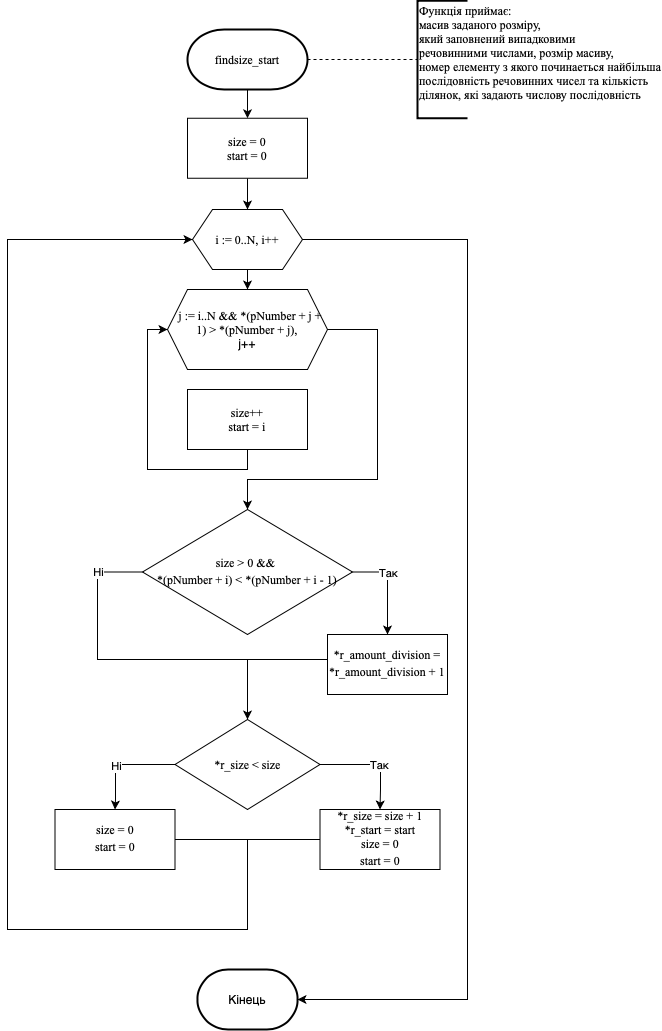

The diagram above was exported from draw.io. Its source (the exported page's mxGraphModel, read from the mxfile embedded in the PNG):
<mxGraphModel dx="1113" dy="779" grid="1" gridSize="10" guides="1" tooltips="1" connect="1" arrows="1" fold="1" page="1" pageScale="1" pageWidth="827" pageHeight="1169" math="0" shadow="0">
  <root>
    <mxCell id="5F8kQo-9Vwp_VLMYyOxP-0" />
    <mxCell id="5F8kQo-9Vwp_VLMYyOxP-1" parent="5F8kQo-9Vwp_VLMYyOxP-0" />
    <mxCell id="pqAi29yVqYKBqkpxuWpp-33" style="edgeStyle=orthogonalEdgeStyle;rounded=0;orthogonalLoop=1;jettySize=auto;html=1;entryX=0;entryY=0.5;entryDx=0;entryDy=0;entryPerimeter=0;endArrow=none;endFill=0;dashed=1;" parent="5F8kQo-9Vwp_VLMYyOxP-1" source="pqAi29yVqYKBqkpxuWpp-30" target="pqAi29yVqYKBqkpxuWpp-32" edge="1">
      <mxGeometry relative="1" as="geometry" />
    </mxCell>
    <mxCell id="yyTBasDdguP-2Pt7srEe-4" style="edgeStyle=orthogonalEdgeStyle;rounded=0;orthogonalLoop=1;jettySize=auto;html=1;entryX=0.5;entryY=0;entryDx=0;entryDy=0;" edge="1" parent="5F8kQo-9Vwp_VLMYyOxP-1" source="pqAi29yVqYKBqkpxuWpp-30" target="yyTBasDdguP-2Pt7srEe-2">
      <mxGeometry relative="1" as="geometry" />
    </mxCell>
    <mxCell id="pqAi29yVqYKBqkpxuWpp-30" value="&lt;p class=&quot;MsoNormal&quot; style=&quot;margin: 0cm&quot;&gt;&lt;font face=&quot;Times New Roman&quot; style=&quot;font-size: 12px&quot;&gt;findsize_start&lt;/font&gt;&lt;font face=&quot;Calibri, sans-serif&quot; style=&quot;font-size: medium&quot;&gt;&lt;/font&gt;&lt;/p&gt;" style="strokeWidth=2;html=1;shape=mxgraph.flowchart.terminator;whiteSpace=wrap;" parent="5F8kQo-9Vwp_VLMYyOxP-1" vertex="1">
      <mxGeometry x="370" y="60" width="120" height="60" as="geometry" />
    </mxCell>
    <mxCell id="pqAi29yVqYKBqkpxuWpp-32" value="&lt;font face=&quot;Times New Roman&quot;&gt;Функція приймає: &lt;br&gt;масив заданого розміру,&lt;br&gt;який заповнений випадковими&lt;br&gt;речовинними числами, розмір масиву,&lt;br&gt;номер елементу з якого починаеться найбільша&lt;br&gt;послідовність речовинних чисел та кількість&amp;nbsp;&lt;br&gt;ділянок, які задають числову послідовність&lt;br&gt;&lt;br&gt;&lt;/font&gt;" style="strokeWidth=2;html=1;shape=mxgraph.flowchart.annotation_1;align=left;pointerEvents=1;" parent="5F8kQo-9Vwp_VLMYyOxP-1" vertex="1">
      <mxGeometry x="600" y="31.25" width="50" height="117.5" as="geometry" />
    </mxCell>
    <mxCell id="yyTBasDdguP-2Pt7srEe-7" style="edgeStyle=orthogonalEdgeStyle;rounded=0;orthogonalLoop=1;jettySize=auto;html=1;" edge="1" parent="5F8kQo-9Vwp_VLMYyOxP-1" source="pqAi29yVqYKBqkpxuWpp-35" target="yyTBasDdguP-2Pt7srEe-6">
      <mxGeometry relative="1" as="geometry" />
    </mxCell>
    <mxCell id="yyTBasDdguP-2Pt7srEe-29" style="edgeStyle=orthogonalEdgeStyle;rounded=0;orthogonalLoop=1;jettySize=auto;html=1;entryX=1;entryY=0.5;entryDx=0;entryDy=0;entryPerimeter=0;endArrow=classic;endFill=1;" edge="1" parent="5F8kQo-9Vwp_VLMYyOxP-1" source="pqAi29yVqYKBqkpxuWpp-35" target="pqAi29yVqYKBqkpxuWpp-41">
      <mxGeometry relative="1" as="geometry">
        <Array as="points">
          <mxPoint x="650" y="270" />
          <mxPoint x="650" y="1030" />
        </Array>
      </mxGeometry>
    </mxCell>
    <mxCell id="pqAi29yVqYKBqkpxuWpp-35" value="&lt;font face=&quot;Times New Roman&quot;&gt;i := 0..N,&amp;nbsp;i++&lt;br&gt;&lt;/font&gt;" style="shape=hexagon;perimeter=hexagonPerimeter2;whiteSpace=wrap;html=1;fixedSize=1;" parent="5F8kQo-9Vwp_VLMYyOxP-1" vertex="1">
      <mxGeometry x="375" y="240" width="110" height="60" as="geometry" />
    </mxCell>
    <mxCell id="pqAi29yVqYKBqkpxuWpp-41" value="Кінець" style="strokeWidth=2;html=1;shape=mxgraph.flowchart.terminator;whiteSpace=wrap;" parent="5F8kQo-9Vwp_VLMYyOxP-1" vertex="1">
      <mxGeometry x="380" y="1000" width="100" height="60" as="geometry" />
    </mxCell>
    <mxCell id="yyTBasDdguP-2Pt7srEe-5" style="edgeStyle=orthogonalEdgeStyle;rounded=0;orthogonalLoop=1;jettySize=auto;html=1;entryX=0.5;entryY=0;entryDx=0;entryDy=0;" edge="1" parent="5F8kQo-9Vwp_VLMYyOxP-1" source="yyTBasDdguP-2Pt7srEe-2" target="pqAi29yVqYKBqkpxuWpp-35">
      <mxGeometry relative="1" as="geometry" />
    </mxCell>
    <mxCell id="yyTBasDdguP-2Pt7srEe-2" value="&lt;font face=&quot;Times New Roman&quot;&gt;size = 0&lt;br&gt;start = 0&lt;br&gt;&lt;/font&gt;" style="rounded=0;whiteSpace=wrap;html=1;" vertex="1" parent="5F8kQo-9Vwp_VLMYyOxP-1">
      <mxGeometry x="370" y="148.75" width="120" height="60" as="geometry" />
    </mxCell>
    <mxCell id="yyTBasDdguP-2Pt7srEe-11" style="edgeStyle=orthogonalEdgeStyle;rounded=0;orthogonalLoop=1;jettySize=auto;html=1;entryX=0.5;entryY=0;entryDx=0;entryDy=0;" edge="1" parent="5F8kQo-9Vwp_VLMYyOxP-1" source="yyTBasDdguP-2Pt7srEe-6" target="yyTBasDdguP-2Pt7srEe-10">
      <mxGeometry relative="1" as="geometry">
        <Array as="points">
          <mxPoint x="560" y="360" />
          <mxPoint x="560" y="510" />
          <mxPoint x="430" y="510" />
        </Array>
      </mxGeometry>
    </mxCell>
    <mxCell id="yyTBasDdguP-2Pt7srEe-6" value="&lt;font face=&quot;Times New Roman&quot; style=&quot;font-size: 12px&quot;&gt;&amp;nbsp; j := i..N &amp;amp;&amp;amp;&amp;nbsp;&lt;span&gt;*(pNumber + j + 1) &amp;gt; *(pNumber + j),&lt;br&gt;&lt;/span&gt;&lt;/font&gt;j++&lt;br&gt;&lt;p class=&quot;MsoNormal&quot; style=&quot;margin: 0cm ; font-size: medium ; font-family: &amp;#34;calibri&amp;#34; , sans-serif&quot;&gt;&lt;/p&gt;" style="shape=hexagon;perimeter=hexagonPerimeter2;whiteSpace=wrap;html=1;fixedSize=1;" vertex="1" parent="5F8kQo-9Vwp_VLMYyOxP-1">
      <mxGeometry x="350" y="320" width="160" height="80" as="geometry" />
    </mxCell>
    <mxCell id="yyTBasDdguP-2Pt7srEe-9" style="edgeStyle=orthogonalEdgeStyle;rounded=0;orthogonalLoop=1;jettySize=auto;html=1;entryX=0;entryY=0.5;entryDx=0;entryDy=0;" edge="1" parent="5F8kQo-9Vwp_VLMYyOxP-1" source="yyTBasDdguP-2Pt7srEe-8" target="yyTBasDdguP-2Pt7srEe-6">
      <mxGeometry relative="1" as="geometry">
        <Array as="points">
          <mxPoint x="430" y="500" />
          <mxPoint x="330" y="500" />
          <mxPoint x="330" y="360" />
        </Array>
      </mxGeometry>
    </mxCell>
    <mxCell id="yyTBasDdguP-2Pt7srEe-8" value="&lt;font face=&quot;Times New Roman&quot;&gt;size++&lt;br&gt;start = i&lt;br&gt;&lt;/font&gt;" style="rounded=0;whiteSpace=wrap;html=1;" vertex="1" parent="5F8kQo-9Vwp_VLMYyOxP-1">
      <mxGeometry x="370" y="420" width="120" height="60" as="geometry" />
    </mxCell>
    <mxCell id="yyTBasDdguP-2Pt7srEe-14" style="edgeStyle=orthogonalEdgeStyle;rounded=0;orthogonalLoop=1;jettySize=auto;html=1;entryX=0.5;entryY=0;entryDx=0;entryDy=0;" edge="1" parent="5F8kQo-9Vwp_VLMYyOxP-1" source="yyTBasDdguP-2Pt7srEe-10" target="yyTBasDdguP-2Pt7srEe-12">
      <mxGeometry relative="1" as="geometry">
        <Array as="points">
          <mxPoint x="570" y="602" />
        </Array>
      </mxGeometry>
    </mxCell>
    <mxCell id="yyTBasDdguP-2Pt7srEe-15" value="Так" style="edgeLabel;html=1;align=center;verticalAlign=middle;resizable=0;points=[];" vertex="1" connectable="0" parent="yyTBasDdguP-2Pt7srEe-14">
      <mxGeometry x="-0.1415" y="1" relative="1" as="geometry">
        <mxPoint x="-1" y="-6.24" as="offset" />
      </mxGeometry>
    </mxCell>
    <mxCell id="yyTBasDdguP-2Pt7srEe-17" style="edgeStyle=orthogonalEdgeStyle;rounded=0;orthogonalLoop=1;jettySize=auto;html=1;entryX=0.5;entryY=0;entryDx=0;entryDy=0;" edge="1" parent="5F8kQo-9Vwp_VLMYyOxP-1" source="yyTBasDdguP-2Pt7srEe-10" target="yyTBasDdguP-2Pt7srEe-16">
      <mxGeometry relative="1" as="geometry">
        <Array as="points">
          <mxPoint x="280" y="602" />
          <mxPoint x="280" y="690" />
          <mxPoint x="430" y="690" />
        </Array>
      </mxGeometry>
    </mxCell>
    <mxCell id="yyTBasDdguP-2Pt7srEe-19" value="Ні" style="edgeLabel;html=1;align=center;verticalAlign=middle;resizable=0;points=[];" vertex="1" connectable="0" parent="yyTBasDdguP-2Pt7srEe-17">
      <mxGeometry x="-0.6471" y="1" relative="1" as="geometry">
        <mxPoint x="-1" y="-14.81000000000001" as="offset" />
      </mxGeometry>
    </mxCell>
    <mxCell id="yyTBasDdguP-2Pt7srEe-10" value="&lt;p class=&quot;MsoNormal&quot; style=&quot;margin: 0cm&quot;&gt;&lt;font face=&quot;Times New Roman&quot; style=&quot;font-size: 12px&quot;&gt;size &amp;gt; 0 &amp;amp;&amp;amp;&amp;nbsp;&lt;/font&gt;&lt;/p&gt;&lt;p class=&quot;MsoNormal&quot; style=&quot;margin: 0cm&quot;&gt;&lt;font face=&quot;Times New Roman&quot; style=&quot;font-size: 12px&quot;&gt;*(pNumber + i) &amp;lt; *(pNumber + i - 1)&lt;/font&gt;&lt;font face=&quot;Calibri, sans-serif&quot; style=&quot;font-size: medium&quot;&gt;&lt;/font&gt;&lt;/p&gt;" style="rhombus;whiteSpace=wrap;html=1;" vertex="1" parent="5F8kQo-9Vwp_VLMYyOxP-1">
      <mxGeometry x="325" y="540" width="210" height="125" as="geometry" />
    </mxCell>
    <mxCell id="yyTBasDdguP-2Pt7srEe-18" style="edgeStyle=orthogonalEdgeStyle;rounded=0;orthogonalLoop=1;jettySize=auto;html=1;endArrow=none;endFill=0;" edge="1" parent="5F8kQo-9Vwp_VLMYyOxP-1" source="yyTBasDdguP-2Pt7srEe-12">
      <mxGeometry relative="1" as="geometry">
        <mxPoint x="430" y="690" as="targetPoint" />
        <Array as="points">
          <mxPoint x="460" y="690" />
          <mxPoint x="460" y="690" />
        </Array>
      </mxGeometry>
    </mxCell>
    <mxCell id="yyTBasDdguP-2Pt7srEe-12" value="&lt;p class=&quot;MsoNormal&quot; style=&quot;margin: 0cm&quot;&gt;&lt;font face=&quot;Times New Roman&quot; style=&quot;font-size: 12px&quot;&gt;*r_amount_division = *r_amount_division + 1&lt;/font&gt;&lt;font face=&quot;Calibri, sans-serif&quot; style=&quot;font-size: medium&quot;&gt;&lt;/font&gt;&lt;/p&gt;" style="rounded=0;whiteSpace=wrap;html=1;" vertex="1" parent="5F8kQo-9Vwp_VLMYyOxP-1">
      <mxGeometry x="510" y="665" width="120" height="60" as="geometry" />
    </mxCell>
    <mxCell id="yyTBasDdguP-2Pt7srEe-22" style="edgeStyle=orthogonalEdgeStyle;rounded=0;orthogonalLoop=1;jettySize=auto;html=1;entryX=0.5;entryY=0;entryDx=0;entryDy=0;endArrow=classic;endFill=1;" edge="1" parent="5F8kQo-9Vwp_VLMYyOxP-1" source="yyTBasDdguP-2Pt7srEe-16" target="yyTBasDdguP-2Pt7srEe-20">
      <mxGeometry relative="1" as="geometry">
        <Array as="points">
          <mxPoint x="563" y="795" />
          <mxPoint x="563" y="820" />
        </Array>
      </mxGeometry>
    </mxCell>
    <mxCell id="yyTBasDdguP-2Pt7srEe-24" value="Так" style="edgeLabel;html=1;align=center;verticalAlign=middle;resizable=0;points=[];" vertex="1" connectable="0" parent="yyTBasDdguP-2Pt7srEe-22">
      <mxGeometry x="0.1522" y="-2" relative="1" as="geometry">
        <mxPoint as="offset" />
      </mxGeometry>
    </mxCell>
    <mxCell id="yyTBasDdguP-2Pt7srEe-23" style="edgeStyle=orthogonalEdgeStyle;rounded=0;orthogonalLoop=1;jettySize=auto;html=1;endArrow=classic;endFill=1;entryX=0.5;entryY=0;entryDx=0;entryDy=0;" edge="1" parent="5F8kQo-9Vwp_VLMYyOxP-1" source="yyTBasDdguP-2Pt7srEe-16" target="yyTBasDdguP-2Pt7srEe-21">
      <mxGeometry relative="1" as="geometry">
        <mxPoint x="580" y="849" as="targetPoint" />
        <Array as="points">
          <mxPoint x="298" y="795" />
          <mxPoint x="298" y="830" />
          <mxPoint x="298" y="830" />
        </Array>
      </mxGeometry>
    </mxCell>
    <mxCell id="yyTBasDdguP-2Pt7srEe-25" value="Ні" style="edgeLabel;html=1;align=center;verticalAlign=middle;resizable=0;points=[];" vertex="1" connectable="0" parent="yyTBasDdguP-2Pt7srEe-23">
      <mxGeometry x="0.199" relative="1" as="geometry">
        <mxPoint y="-1.67" as="offset" />
      </mxGeometry>
    </mxCell>
    <mxCell id="yyTBasDdguP-2Pt7srEe-16" value="&lt;p class=&quot;MsoNormal&quot; style=&quot;margin: 0cm&quot;&gt;&lt;font face=&quot;Times New Roman&quot; style=&quot;font-size: 12px&quot;&gt;*r_size &amp;lt; size&lt;/font&gt;&lt;font face=&quot;Calibri, sans-serif&quot; style=&quot;font-size: medium&quot;&gt;&lt;/font&gt;&lt;/p&gt;" style="rhombus;whiteSpace=wrap;html=1;" vertex="1" parent="5F8kQo-9Vwp_VLMYyOxP-1">
      <mxGeometry x="357.5" y="750" width="145" height="90" as="geometry" />
    </mxCell>
    <mxCell id="yyTBasDdguP-2Pt7srEe-26" style="edgeStyle=orthogonalEdgeStyle;rounded=0;orthogonalLoop=1;jettySize=auto;html=1;endArrow=classic;endFill=1;entryX=0;entryY=0.5;entryDx=0;entryDy=0;" edge="1" parent="5F8kQo-9Vwp_VLMYyOxP-1" source="yyTBasDdguP-2Pt7srEe-20" target="pqAi29yVqYKBqkpxuWpp-35">
      <mxGeometry relative="1" as="geometry">
        <mxPoint x="430" y="880" as="targetPoint" />
        <Array as="points">
          <mxPoint x="430" y="870" />
          <mxPoint x="430" y="960" />
          <mxPoint x="190" y="960" />
          <mxPoint x="190" y="270" />
        </Array>
      </mxGeometry>
    </mxCell>
    <mxCell id="yyTBasDdguP-2Pt7srEe-20" value="&lt;p class=&quot;MsoNormal&quot; style=&quot;margin: 0cm&quot;&gt;&lt;font face=&quot;Times New Roman&quot; style=&quot;font-size: 12px&quot;&gt;*r_size = size + 1&lt;/font&gt;&lt;/p&gt;&lt;p class=&quot;MsoNormal&quot; style=&quot;margin: 0cm&quot;&gt;&lt;font face=&quot;Times New Roman&quot; style=&quot;font-size: 12px&quot;&gt;*r_start = start&lt;/font&gt;&lt;/p&gt;&lt;p class=&quot;MsoNormal&quot; style=&quot;margin: 0cm&quot;&gt;&lt;font face=&quot;Times New Roman&quot; style=&quot;font-size: 12px&quot;&gt;size = 0&lt;/font&gt;&lt;/p&gt;&lt;p class=&quot;MsoNormal&quot; style=&quot;margin: 0cm&quot;&gt;&lt;font face=&quot;Times New Roman&quot; style=&quot;font-size: 12px&quot;&gt;start = 0&lt;/font&gt;&lt;font face=&quot;Calibri, sans-serif&quot; style=&quot;font-size: medium&quot;&gt;&lt;/font&gt;&lt;/p&gt;" style="rounded=0;whiteSpace=wrap;html=1;" vertex="1" parent="5F8kQo-9Vwp_VLMYyOxP-1">
      <mxGeometry x="502.5" y="840" width="120" height="60" as="geometry" />
    </mxCell>
    <mxCell id="yyTBasDdguP-2Pt7srEe-28" style="edgeStyle=orthogonalEdgeStyle;rounded=0;orthogonalLoop=1;jettySize=auto;html=1;endArrow=none;endFill=0;" edge="1" parent="5F8kQo-9Vwp_VLMYyOxP-1" source="yyTBasDdguP-2Pt7srEe-21">
      <mxGeometry relative="1" as="geometry">
        <mxPoint x="430" y="870" as="targetPoint" />
        <Array as="points">
          <mxPoint x="420" y="870" />
        </Array>
      </mxGeometry>
    </mxCell>
    <mxCell id="yyTBasDdguP-2Pt7srEe-21" value="&lt;p class=&quot;MsoNormal&quot; style=&quot;margin: 0cm&quot;&gt;&lt;font face=&quot;Times New Roman&quot; style=&quot;font-size: 12px&quot;&gt;size = 0&lt;/font&gt;&lt;/p&gt;&lt;p class=&quot;MsoNormal&quot; style=&quot;margin: 0cm&quot;&gt;&lt;font face=&quot;Times New Roman&quot; style=&quot;font-size: 12px&quot;&gt;start = 0&lt;/font&gt;&lt;font face=&quot;Calibri, sans-serif&quot; style=&quot;font-size: medium&quot;&gt;&lt;/font&gt;&lt;/p&gt;" style="rounded=0;whiteSpace=wrap;html=1;" vertex="1" parent="5F8kQo-9Vwp_VLMYyOxP-1">
      <mxGeometry x="237.5" y="840" width="120" height="60" as="geometry" />
    </mxCell>
  </root>
</mxGraphModel>